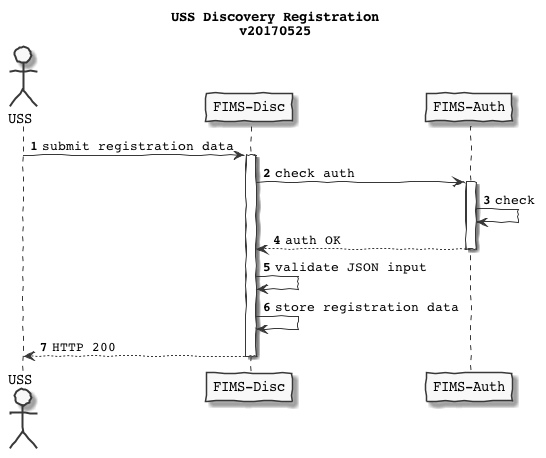

The diagram above was rendered by PlantUML. Its source (embedded in the PNG):
@startuml
skinparam handwritten true
skinparam monochrome true
skinparam defaultFontName Courier
skinparam backgroundColor transparent


actor USS as U
participant "FIMS-Disc" as FD
participant "FIMS-Auth" as FA

title USS Discovery Registration\nv20170525

autonumber
U -> FD : submit registration data
activate FD

FD -> FA: check auth

activate FA
FA -> FA: check
FA --> FD: auth OK
deactivate FA
FD -> FD: validate JSON input
FD -> FD: store registration data
FD --> U : HTTP 200
deactivate FD

@enduml